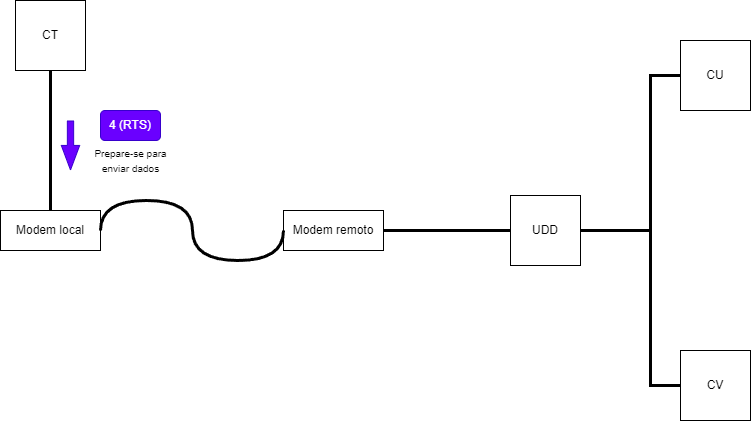

The diagram above was exported from draw.io. Its source (the exported page's mxGraphModel, read from the mxfile embedded in the PNG):
<mxGraphModel dx="792" dy="748" grid="1" gridSize="10" guides="1" tooltips="1" connect="1" arrows="1" fold="1" page="1" pageScale="1" pageWidth="827" pageHeight="1169" math="0" shadow="0">
  <root>
    <mxCell id="0" />
    <mxCell id="1" parent="0" />
    <mxCell id="N0B7f1GQi4oO9jO1ZdyZ-1" value="CT" style="whiteSpace=wrap;html=1;aspect=fixed;" vertex="1" parent="1">
      <mxGeometry x="45" y="130" width="70" height="70" as="geometry" />
    </mxCell>
    <mxCell id="N0B7f1GQi4oO9jO1ZdyZ-4" value="UDD" style="whiteSpace=wrap;html=1;aspect=fixed;" vertex="1" parent="1">
      <mxGeometry x="540" y="325" width="70" height="70" as="geometry" />
    </mxCell>
    <mxCell id="N0B7f1GQi4oO9jO1ZdyZ-5" value="CU" style="whiteSpace=wrap;html=1;aspect=fixed;" vertex="1" parent="1">
      <mxGeometry x="710" y="170" width="70" height="70" as="geometry" />
    </mxCell>
    <mxCell id="N0B7f1GQi4oO9jO1ZdyZ-6" value="CV" style="whiteSpace=wrap;html=1;aspect=fixed;" vertex="1" parent="1">
      <mxGeometry x="710" y="480" width="70" height="70" as="geometry" />
    </mxCell>
    <mxCell id="N0B7f1GQi4oO9jO1ZdyZ-7" value="" style="endArrow=none;html=1;rounded=0;exitX=0.5;exitY=1;exitDx=0;exitDy=0;entryX=0.5;entryY=0;entryDx=0;entryDy=0;strokeWidth=3;" edge="1" parent="1" source="N0B7f1GQi4oO9jO1ZdyZ-1" target="N0B7f1GQi4oO9jO1ZdyZ-12">
      <mxGeometry width="50" height="50" relative="1" as="geometry">
        <mxPoint x="380" y="410" as="sourcePoint" />
        <mxPoint x="170" y="355" as="targetPoint" />
      </mxGeometry>
    </mxCell>
    <mxCell id="N0B7f1GQi4oO9jO1ZdyZ-9" value="" style="endArrow=none;html=1;rounded=0;exitX=0;exitY=0.5;exitDx=0;exitDy=0;entryX=1;entryY=0.5;entryDx=0;entryDy=0;strokeWidth=3;" edge="1" parent="1" source="N0B7f1GQi4oO9jO1ZdyZ-4" target="N0B7f1GQi4oO9jO1ZdyZ-13">
      <mxGeometry width="50" height="50" relative="1" as="geometry">
        <mxPoint x="384" y="370" as="sourcePoint" />
        <mxPoint x="410" y="355" as="targetPoint" />
      </mxGeometry>
    </mxCell>
    <mxCell id="N0B7f1GQi4oO9jO1ZdyZ-10" value="" style="endArrow=none;html=1;rounded=0;exitX=0;exitY=0.5;exitDx=0;exitDy=0;entryX=1;entryY=0.5;entryDx=0;entryDy=0;strokeWidth=3;" edge="1" parent="1" source="N0B7f1GQi4oO9jO1ZdyZ-5" target="N0B7f1GQi4oO9jO1ZdyZ-4">
      <mxGeometry width="50" height="50" relative="1" as="geometry">
        <mxPoint x="550" y="370" as="sourcePoint" />
        <mxPoint x="464" y="370" as="targetPoint" />
        <Array as="points">
          <mxPoint x="680" y="205" />
          <mxPoint x="680" y="360" />
        </Array>
      </mxGeometry>
    </mxCell>
    <mxCell id="N0B7f1GQi4oO9jO1ZdyZ-11" value="" style="endArrow=none;html=1;rounded=0;exitX=0;exitY=0.5;exitDx=0;exitDy=0;entryX=1;entryY=0.5;entryDx=0;entryDy=0;strokeWidth=3;" edge="1" parent="1" source="N0B7f1GQi4oO9jO1ZdyZ-6" target="N0B7f1GQi4oO9jO1ZdyZ-4">
      <mxGeometry width="50" height="50" relative="1" as="geometry">
        <mxPoint x="560" y="380" as="sourcePoint" />
        <mxPoint x="474" y="380" as="targetPoint" />
        <Array as="points">
          <mxPoint x="680" y="515" />
          <mxPoint x="680" y="360" />
        </Array>
      </mxGeometry>
    </mxCell>
    <mxCell id="N0B7f1GQi4oO9jO1ZdyZ-12" value="Modem local&lt;br&gt;" style="rounded=0;whiteSpace=wrap;html=1;" vertex="1" parent="1">
      <mxGeometry x="30" y="340" width="100" height="40" as="geometry" />
    </mxCell>
    <mxCell id="N0B7f1GQi4oO9jO1ZdyZ-13" value="Modem remoto&lt;br&gt;" style="rounded=0;whiteSpace=wrap;html=1;" vertex="1" parent="1">
      <mxGeometry x="313" y="340" width="100" height="40" as="geometry" />
    </mxCell>
    <mxCell id="N0B7f1GQi4oO9jO1ZdyZ-15" value="" style="shape=flexArrow;endArrow=classic;html=1;rounded=0;width=6.290322580645161;endSize=7.8596774193548375;endWidth=11.082206035379812;fillColor=#6a00ff;strokeColor=#3700CC;" edge="1" parent="1">
      <mxGeometry width="50" height="50" relative="1" as="geometry">
        <mxPoint x="100" y="250" as="sourcePoint" />
        <mxPoint x="100" y="300" as="targetPoint" />
      </mxGeometry>
    </mxCell>
    <mxCell id="N0B7f1GQi4oO9jO1ZdyZ-16" value="4 (RTS)" style="rounded=1;whiteSpace=wrap;html=1;fillColor=#6a00ff;fontColor=#ffffff;strokeColor=#3700CC;" vertex="1" parent="1">
      <mxGeometry x="130" y="240" width="60" height="30" as="geometry" />
    </mxCell>
    <mxCell id="N0B7f1GQi4oO9jO1ZdyZ-17" value="&lt;font style=&quot;font-size: 10px;&quot;&gt;Prepare-se para &lt;br&gt;enviar dados&lt;br&gt;&lt;/font&gt;" style="text;html=1;align=center;verticalAlign=middle;resizable=0;points=[];autosize=1;strokeColor=none;fillColor=none;" vertex="1" parent="1">
      <mxGeometry x="110" y="270" width="100" height="40" as="geometry" />
    </mxCell>
    <mxCell id="N0B7f1GQi4oO9jO1ZdyZ-22" value="" style="endArrow=none;html=1;rounded=0;exitX=0;exitY=0.5;exitDx=0;exitDy=0;entryX=1;entryY=0.5;entryDx=0;entryDy=0;strokeWidth=3;edgeStyle=orthogonalEdgeStyle;curved=1;" edge="1" parent="1" source="N0B7f1GQi4oO9jO1ZdyZ-13" target="N0B7f1GQi4oO9jO1ZdyZ-12">
      <mxGeometry width="50" height="50" relative="1" as="geometry">
        <mxPoint x="90" y="210" as="sourcePoint" />
        <mxPoint x="90" y="350" as="targetPoint" />
        <Array as="points">
          <mxPoint x="313" y="390" />
          <mxPoint x="222" y="390" />
          <mxPoint x="222" y="330" />
          <mxPoint x="130" y="330" />
        </Array>
      </mxGeometry>
    </mxCell>
  </root>
</mxGraphModel>